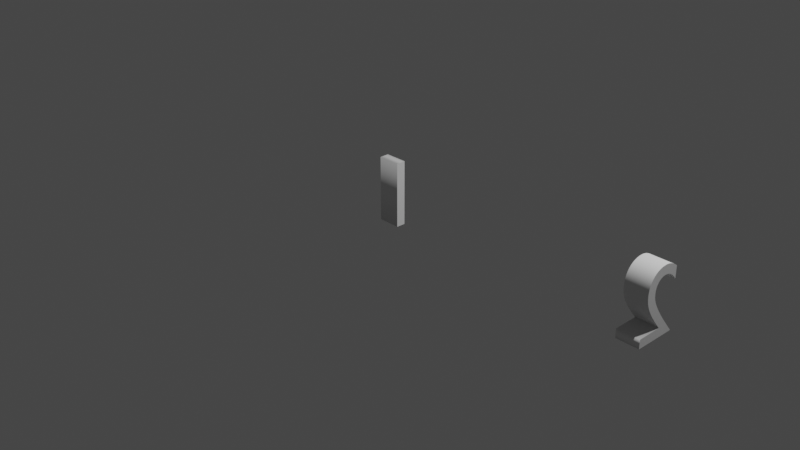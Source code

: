# Source: Score_numbers.blend  (saved by Blender 3.4.6; exported with 4.5.12 LTS)
import bpy
from mathutils import Matrix  # noqa: F401  (used for matrix-valued properties, if any)

bpy.ops.wm.read_factory_settings(use_empty=True)
scene = bpy.context.scene
scene.name = 'Scene'

# ---- collections
col_collection = bpy.data.collections.new('Collection'); scene.collection.children.link(col_collection)

# ---- world
world_world = bpy.data.worlds.new('World'); scene.world = world_world
world_world.use_nodes = True; world_world.node_tree.nodes.clear()
_N = world_world.node_tree.nodes; _L = world_world.node_tree.links
n0 = _N.new('ShaderNodeOutputWorld'); n0.name = 'World Output'; n0.location = (300, 300)
n1 = _N.new('ShaderNodeBackground'); n1.name = 'Background'; n1.location = (10, 300)
n1.inputs[0].default_value = (0.05088, 0.05088, 0.05088, 1.0)
_L.new(n1.outputs[0], n0.inputs[0])
n0.is_active_output = True
world_world.color = (0.05088, 0.05088, 0.05088)
world_world.use_sun_shadow = False
world_world.sun_shadow_jitter_overblur = 0.0

# ---- cameras
cam_camera = bpy.data.cameras.new('Camera')
cam_camera.clip_end = 100.0
cam_camera.ortho_scale = 7.314

# ---- lights
light_light = bpy.data.lights.new('Light', 'POINT')
light_light.transmission_factor = 0.0
light_light.energy = 1000.0
light_light.shadow_soft_size = 0.1
light_light.shadow_maximum_resolution = 0.006
light_light.use_absolute_resolution = True

# ---- curves / text
txt_text = bpy.data.curves.new('Text', 'FONT')
txt_text.dimensions = '2D'
txt_text.body = '1'
txt_text.extrude = 0.12
txt_text_001 = bpy.data.curves.new('Text.001', 'FONT')
txt_text_001.dimensions = '2D'
txt_text_001.body = '2'
txt_text_001.extrude = 0.12
txt_text_002 = bpy.data.curves.new('Text.002', 'FONT')
txt_text_002.dimensions = '2D'
txt_text_002.body = '3'
txt_text_002.extrude = 0.12
txt_text_003 = bpy.data.curves.new('Text.003', 'FONT')
txt_text_003.dimensions = '2D'
txt_text_003.body = '4'
txt_text_003.extrude = 0.12

# ---- objects
ob_light = bpy.data.objects.new('Light', light_light)
ob_camera = bpy.data.objects.new('Camera', cam_camera)
ob_1 = bpy.data.objects.new('1', txt_text)
ob_2 = bpy.data.objects.new('2', txt_text_001)
ob_text = bpy.data.objects.new('Text', txt_text_002)
ob_text_001 = bpy.data.objects.new('Text.001', txt_text_003)

# ---- transforms, parenting, visibility, modifiers, constraints
ob_light.location = (4.076, 1.005, 5.904)
ob_light.rotation_euler = (0.6503, 0.05522, 1.866)
ob_light.lock_rotations_4d = False
ob_light.empty_display_type = 'ARROWS'
ob_light.color = (0.0, 0.0, 0.0, 0.0)
ob_light.lineart.crease_threshold = 0.0
ob_camera.location = (7.359, -6.926, 4.958)
ob_camera.rotation_euler = (1.109, 0.0, 0.8149)
ob_camera.lock_rotations_4d = False
ob_camera.empty_display_type = 'ARROWS'
ob_camera.color = (0.0, 0.0, 0.0, 0.0)
ob_camera.display_type = 'WIRE'
ob_camera.lineart.crease_threshold = 0.0
ob_1.location = (0.0015, 0.1597, 0.0)
ob_1.rotation_euler = (1.571, -0.0, -1.571)
ob_2.location = (2.998, 0.2185, 0.007822)
ob_2.rotation_euler = (-4.713, -0.0, -1.571)
ob_text.location = (6.005, 0.2187, 0.01484)
ob_text.rotation_euler = (1.571, -0.0, -1.571)
ob_text_001.location = (8.867, 0.2335, 0.07114)
ob_text_001.rotation_euler = (1.571, -0.0, -1.571)

# ---- collection membership
col_collection.objects.link(ob_light)
col_collection.objects.link(ob_camera)
col_collection.objects.link(ob_1)
col_collection.objects.link(ob_2)
col_collection.objects.link(ob_text)
col_collection.objects.link(ob_text_001)

# ---- scene / render settings (as saved in the file)
scene.camera = ob_camera
scene.frame_start = 1; scene.frame_end = 250; scene.frame_set(1)
scene.render.engine = 'BLENDER_EEVEE_NEXT'
scene.cycles.sampling_pattern = 'TABULATED_SOBOL'
scene.cycles.use_light_tree = False
scene.view_settings.view_transform = 'Filmic'
bpy.context.view_layer.update()
